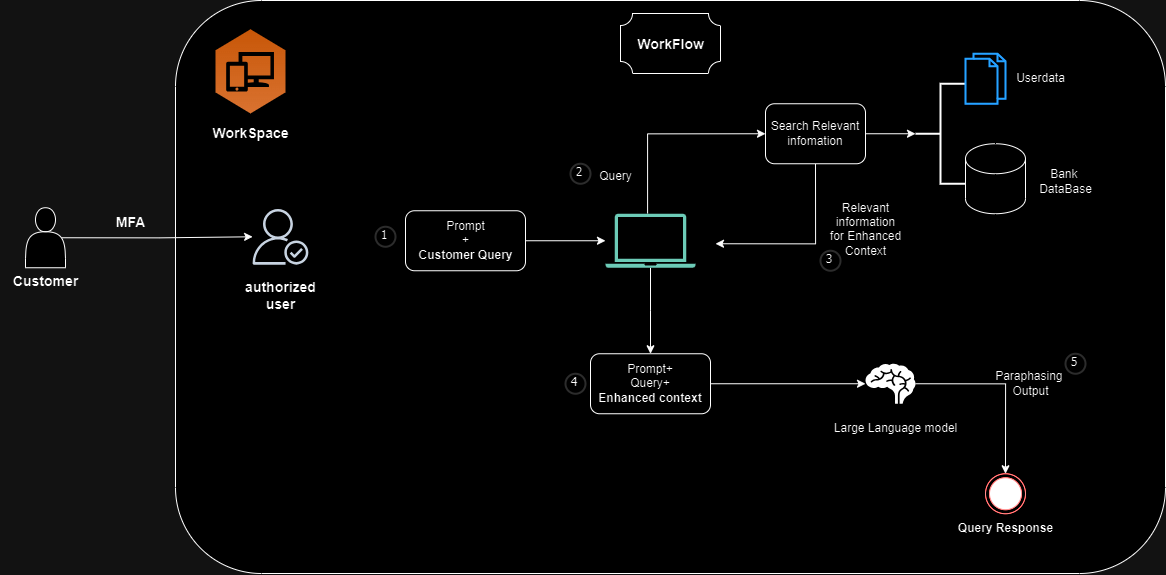

The diagram above was exported from draw.io. Its source (the exported page's mxGraphModel, read from the mxfile embedded in the PNG):
<mxGraphModel dx="2519" dy="1758" grid="1" gridSize="10" guides="1" tooltips="1" connect="1" arrows="1" fold="1" page="1" pageScale="1" pageWidth="850" pageHeight="1100" math="0" shadow="0">
  <root>
    <mxCell id="0" />
    <mxCell id="1" parent="0" />
    <mxCell id="NiO_VBvo5XN1dQaU9PiB-45" value="" style="rounded=1;whiteSpace=wrap;html=1;" vertex="1" parent="1">
      <mxGeometry x="-10" y="-33" width="990" height="573" as="geometry" />
    </mxCell>
    <mxCell id="NiO_VBvo5XN1dQaU9PiB-22" value="" style="edgeStyle=orthogonalEdgeStyle;rounded=0;orthogonalLoop=1;jettySize=auto;html=1;entryX=0;entryY=0.5;entryDx=0;entryDy=0;" edge="1" parent="1" source="NiO_VBvo5XN1dQaU9PiB-2" target="NiO_VBvo5XN1dQaU9PiB-4">
      <mxGeometry relative="1" as="geometry">
        <mxPoint x="475" y="103.25" as="targetPoint" />
        <Array as="points">
          <mxPoint x="462" y="100" />
        </Array>
      </mxGeometry>
    </mxCell>
    <mxCell id="NiO_VBvo5XN1dQaU9PiB-27" value="" style="edgeStyle=orthogonalEdgeStyle;rounded=0;orthogonalLoop=1;jettySize=auto;html=1;" edge="1" parent="1" source="NiO_VBvo5XN1dQaU9PiB-2">
      <mxGeometry relative="1" as="geometry">
        <mxPoint x="465" y="320.25" as="targetPoint" />
      </mxGeometry>
    </mxCell>
    <mxCell id="NiO_VBvo5XN1dQaU9PiB-2" value="" style="sketch=0;pointerEvents=1;shadow=0;dashed=0;html=1;strokeColor=none;fillColor=#005F4B;labelPosition=center;verticalLabelPosition=bottom;verticalAlign=top;align=center;outlineConnect=0;shape=mxgraph.veeam2.laptop;" vertex="1" parent="1">
      <mxGeometry x="420" y="180.25" width="90" height="54" as="geometry" />
    </mxCell>
    <mxCell id="NiO_VBvo5XN1dQaU9PiB-20" style="edgeStyle=orthogonalEdgeStyle;rounded=0;orthogonalLoop=1;jettySize=auto;html=1;exitX=0.5;exitY=1;exitDx=0;exitDy=0;" edge="1" parent="1" source="NiO_VBvo5XN1dQaU9PiB-4">
      <mxGeometry relative="1" as="geometry">
        <mxPoint x="530" y="210.25" as="targetPoint" />
        <Array as="points">
          <mxPoint x="630" y="210.25" />
        </Array>
      </mxGeometry>
    </mxCell>
    <mxCell id="NiO_VBvo5XN1dQaU9PiB-4" value="Search Relevant infomation" style="rounded=1;whiteSpace=wrap;html=1;" vertex="1" parent="1">
      <mxGeometry x="580" y="70.25" width="100" height="60" as="geometry" />
    </mxCell>
    <mxCell id="NiO_VBvo5XN1dQaU9PiB-7" value="Query" style="text;html=1;align=center;verticalAlign=middle;resizable=0;points=[];autosize=1;strokeColor=none;fillColor=none;" vertex="1" parent="1">
      <mxGeometry x="400" y="128.25" width="60" height="30" as="geometry" />
    </mxCell>
    <mxCell id="NiO_VBvo5XN1dQaU9PiB-10" value="" style="strokeWidth=2;html=1;shape=mxgraph.flowchart.annotation_2;align=left;labelPosition=right;pointerEvents=1;" vertex="1" parent="1">
      <mxGeometry x="730" y="50.25" width="50" height="100" as="geometry" />
    </mxCell>
    <mxCell id="NiO_VBvo5XN1dQaU9PiB-11" style="edgeStyle=orthogonalEdgeStyle;rounded=0;orthogonalLoop=1;jettySize=auto;html=1;exitX=1;exitY=0.5;exitDx=0;exitDy=0;entryX=0;entryY=0.5;entryDx=0;entryDy=0;entryPerimeter=0;" edge="1" parent="1" source="NiO_VBvo5XN1dQaU9PiB-4" target="NiO_VBvo5XN1dQaU9PiB-10">
      <mxGeometry relative="1" as="geometry" />
    </mxCell>
    <mxCell id="NiO_VBvo5XN1dQaU9PiB-12" value="" style="html=1;verticalLabelPosition=bottom;align=center;labelBackgroundColor=#ffffff;verticalAlign=top;strokeWidth=2;strokeColor=#0080F0;shadow=0;dashed=0;shape=mxgraph.ios7.icons.documents;" vertex="1" parent="1">
      <mxGeometry x="780" y="20.25" width="40" height="50" as="geometry" />
    </mxCell>
    <mxCell id="NiO_VBvo5XN1dQaU9PiB-14" value="" style="shape=cylinder3;whiteSpace=wrap;html=1;boundedLbl=1;backgroundOutline=1;size=15;" vertex="1" parent="1">
      <mxGeometry x="780" y="110.25" width="60" height="70" as="geometry" />
    </mxCell>
    <mxCell id="NiO_VBvo5XN1dQaU9PiB-15" value="Userdata" style="text;html=1;align=center;verticalAlign=middle;resizable=0;points=[];autosize=1;strokeColor=none;fillColor=none;" vertex="1" parent="1">
      <mxGeometry x="820" y="30.25" width="70" height="30" as="geometry" />
    </mxCell>
    <mxCell id="NiO_VBvo5XN1dQaU9PiB-23" value="Relevant&lt;div&gt;information&lt;/div&gt;&lt;div&gt;for Enhanced&lt;/div&gt;&lt;div&gt;Context&lt;/div&gt;&lt;div&gt;&lt;br&gt;&lt;/div&gt;" style="text;html=1;align=center;verticalAlign=middle;resizable=0;points=[];autosize=1;strokeColor=none;fillColor=none;" vertex="1" parent="1">
      <mxGeometry x="635" y="158.25" width="90" height="90" as="geometry" />
    </mxCell>
    <mxCell id="NiO_VBvo5XN1dQaU9PiB-25" style="edgeStyle=orthogonalEdgeStyle;rounded=0;orthogonalLoop=1;jettySize=auto;html=1;exitX=1;exitY=0.5;exitDx=0;exitDy=0;" edge="1" parent="1" source="NiO_VBvo5XN1dQaU9PiB-24" target="NiO_VBvo5XN1dQaU9PiB-2">
      <mxGeometry relative="1" as="geometry" />
    </mxCell>
    <mxCell id="NiO_VBvo5XN1dQaU9PiB-24" value="" style="rounded=1;whiteSpace=wrap;html=1;" vertex="1" parent="1">
      <mxGeometry x="220" y="177.25" width="120" height="60" as="geometry" />
    </mxCell>
    <mxCell id="NiO_VBvo5XN1dQaU9PiB-8" value="Prompt&lt;div&gt;+&lt;/div&gt;&lt;div&gt;&lt;b&gt;Customer&amp;nbsp;&lt;span style=&quot;background-color: initial;&quot;&gt;Query&lt;/span&gt;&lt;/b&gt;&lt;/div&gt;" style="text;html=1;align=center;verticalAlign=middle;resizable=0;points=[];autosize=1;strokeColor=none;fillColor=none;" vertex="1" parent="1">
      <mxGeometry x="220" y="177.25" width="120" height="60" as="geometry" />
    </mxCell>
    <mxCell id="NiO_VBvo5XN1dQaU9PiB-28" value="Prompt+&lt;div&gt;&lt;span style=&quot;background-color: initial;&quot;&gt;Query+&lt;/span&gt;&lt;/div&gt;&lt;div&gt;&lt;span style=&quot;background-color: initial;&quot;&gt;&lt;b&gt;Enhanced context&lt;/b&gt;&lt;/span&gt;&lt;/div&gt;" style="rounded=1;whiteSpace=wrap;html=1;" vertex="1" parent="1">
      <mxGeometry x="405" y="320.25" width="120" height="60" as="geometry" />
    </mxCell>
    <mxCell id="NiO_VBvo5XN1dQaU9PiB-30" value="Bank&amp;nbsp;&lt;div&gt;DataBase&lt;/div&gt;" style="text;html=1;align=center;verticalAlign=middle;resizable=0;points=[];autosize=1;strokeColor=none;fillColor=none;" vertex="1" parent="1">
      <mxGeometry x="840" y="128.25" width="80" height="40" as="geometry" />
    </mxCell>
    <mxCell id="NiO_VBvo5XN1dQaU9PiB-33" value="Large Language model" style="text;html=1;align=center;verticalAlign=middle;resizable=0;points=[];autosize=1;strokeColor=none;fillColor=none;" vertex="1" parent="1">
      <mxGeometry x="635" y="380.25" width="150" height="30" as="geometry" />
    </mxCell>
    <mxCell id="NiO_VBvo5XN1dQaU9PiB-35" value="" style="ellipse;html=1;shape=endState;fillColor=#000000;strokeColor=#ff0000;" vertex="1" parent="1">
      <mxGeometry x="800" y="440.25" width="40" height="40" as="geometry" />
    </mxCell>
    <mxCell id="NiO_VBvo5XN1dQaU9PiB-36" value="Paraphasing&amp;nbsp;&lt;div&gt;Output&lt;/div&gt;" style="text;html=1;align=center;verticalAlign=middle;resizable=0;points=[];autosize=1;strokeColor=none;fillColor=none;" vertex="1" parent="1">
      <mxGeometry x="800" y="330.25" width="90" height="40" as="geometry" />
    </mxCell>
    <mxCell id="NiO_VBvo5XN1dQaU9PiB-37" value="&lt;b&gt;Query Response&lt;/b&gt;" style="text;html=1;align=center;verticalAlign=middle;resizable=0;points=[];autosize=1;strokeColor=none;fillColor=none;" vertex="1" parent="1">
      <mxGeometry x="760" y="480.25" width="120" height="30" as="geometry" />
    </mxCell>
    <mxCell id="NiO_VBvo5XN1dQaU9PiB-38" value="1" style="ellipse;whiteSpace=wrap;html=1;aspect=fixed;strokeWidth=2;fontFamily=Tahoma;spacingBottom=4;spacingRight=2;strokeColor=#d3d3d3;" vertex="1" parent="1">
      <mxGeometry x="190" y="193.25" width="20" height="20" as="geometry" />
    </mxCell>
    <mxCell id="NiO_VBvo5XN1dQaU9PiB-39" value="2" style="ellipse;whiteSpace=wrap;html=1;aspect=fixed;strokeWidth=2;fontFamily=Tahoma;spacingBottom=4;spacingRight=2;strokeColor=#d3d3d3;" vertex="1" parent="1">
      <mxGeometry x="385" y="130.25" width="20" height="20" as="geometry" />
    </mxCell>
    <mxCell id="NiO_VBvo5XN1dQaU9PiB-40" value="3" style="ellipse;whiteSpace=wrap;html=1;aspect=fixed;strokeWidth=2;fontFamily=Tahoma;spacingBottom=4;spacingRight=2;strokeColor=#d3d3d3;" vertex="1" parent="1">
      <mxGeometry x="635" y="217.25" width="20" height="20" as="geometry" />
    </mxCell>
    <mxCell id="NiO_VBvo5XN1dQaU9PiB-41" value="4" style="ellipse;whiteSpace=wrap;html=1;aspect=fixed;strokeWidth=2;fontFamily=Tahoma;spacingBottom=4;spacingRight=2;strokeColor=#d3d3d3;" vertex="1" parent="1">
      <mxGeometry x="380" y="340.25" width="20" height="20" as="geometry" />
    </mxCell>
    <mxCell id="NiO_VBvo5XN1dQaU9PiB-44" value="5" style="ellipse;whiteSpace=wrap;html=1;aspect=fixed;strokeWidth=2;fontFamily=Tahoma;spacingBottom=4;spacingRight=2;strokeColor=#d3d3d3;" vertex="1" parent="1">
      <mxGeometry x="880" y="320.25" width="20" height="20" as="geometry" />
    </mxCell>
    <mxCell id="NiO_VBvo5XN1dQaU9PiB-55" style="edgeStyle=orthogonalEdgeStyle;rounded=0;orthogonalLoop=1;jettySize=auto;html=1;exitX=0.9;exitY=0.5;exitDx=0;exitDy=0;exitPerimeter=0;" edge="1" parent="1" source="NiO_VBvo5XN1dQaU9PiB-46" target="NiO_VBvo5XN1dQaU9PiB-50">
      <mxGeometry relative="1" as="geometry" />
    </mxCell>
    <mxCell id="NiO_VBvo5XN1dQaU9PiB-46" value="" style="shape=actor;whiteSpace=wrap;html=1;" vertex="1" parent="1">
      <mxGeometry x="-160" y="174.25" width="40" height="60" as="geometry" />
    </mxCell>
    <mxCell id="NiO_VBvo5XN1dQaU9PiB-47" value="&lt;b&gt;&lt;font style=&quot;font-size: 14px;&quot;&gt;Customer&lt;/font&gt;&lt;/b&gt;" style="text;html=1;align=center;verticalAlign=middle;resizable=0;points=[];autosize=1;strokeColor=none;fillColor=none;" vertex="1" parent="1">
      <mxGeometry x="-185" y="233" width="90" height="30" as="geometry" />
    </mxCell>
    <mxCell id="NiO_VBvo5XN1dQaU9PiB-48" value="" style="outlineConnect=0;dashed=0;verticalLabelPosition=bottom;verticalAlign=top;align=center;html=1;shape=mxgraph.aws3.workspaces;fillColor=#D16A28;gradientColor=#F58435;gradientDirection=north;" vertex="1" parent="1">
      <mxGeometry x="30" y="-4.25" width="70" height="84.25" as="geometry" />
    </mxCell>
    <mxCell id="NiO_VBvo5XN1dQaU9PiB-50" value="" style="sketch=0;outlineConnect=0;fontColor=#232F3E;gradientColor=none;fillColor=#232F3D;strokeColor=none;dashed=0;verticalLabelPosition=bottom;verticalAlign=top;align=center;html=1;fontSize=12;fontStyle=0;aspect=fixed;pointerEvents=1;shape=mxgraph.aws4.authenticated_user;" vertex="1" parent="1">
      <mxGeometry x="67.11999999999999" y="175.38" width="55.75" height="55.75" as="geometry" />
    </mxCell>
    <mxCell id="NiO_VBvo5XN1dQaU9PiB-53" value="&lt;font style=&quot;font-size: 14px;&quot;&gt;&lt;b&gt;MFA&lt;/b&gt;&lt;/font&gt;" style="text;html=1;align=center;verticalAlign=middle;resizable=0;points=[];autosize=1;strokeColor=none;fillColor=none;" vertex="1" parent="1">
      <mxGeometry x="-80" y="174.25" width="50" height="30" as="geometry" />
    </mxCell>
    <mxCell id="NiO_VBvo5XN1dQaU9PiB-54" value="&lt;b&gt;&lt;font style=&quot;font-size: 14px;&quot;&gt;authorized&lt;br&gt;user&lt;/font&gt;&lt;/b&gt;" style="text;html=1;align=center;verticalAlign=middle;resizable=0;points=[];autosize=1;strokeColor=none;fillColor=none;" vertex="1" parent="1">
      <mxGeometry x="50" y="237.25" width="90" height="50" as="geometry" />
    </mxCell>
    <mxCell id="NiO_VBvo5XN1dQaU9PiB-56" value="&lt;b&gt;&lt;font style=&quot;font-size: 14px;&quot;&gt;WorkSpace&lt;/font&gt;&lt;/b&gt;" style="text;html=1;align=center;verticalAlign=middle;resizable=0;points=[];autosize=1;strokeColor=none;fillColor=none;" vertex="1" parent="1">
      <mxGeometry x="15" y="85.25" width="100" height="30" as="geometry" />
    </mxCell>
    <mxCell id="NiO_VBvo5XN1dQaU9PiB-57" value="" style="edgeStyle=orthogonalEdgeStyle;rounded=0;orthogonalLoop=1;jettySize=auto;html=1;exitX=1;exitY=0.5;exitDx=0;exitDy=0;" edge="1" parent="1" source="NiO_VBvo5XN1dQaU9PiB-28" target="NiO_VBvo5XN1dQaU9PiB-32">
      <mxGeometry relative="1" as="geometry">
        <mxPoint x="750" y="349.91666666666674" as="targetPoint" />
        <mxPoint x="525" y="350" as="sourcePoint" />
      </mxGeometry>
    </mxCell>
    <mxCell id="NiO_VBvo5XN1dQaU9PiB-59" style="edgeStyle=orthogonalEdgeStyle;rounded=0;orthogonalLoop=1;jettySize=auto;html=1;exitX=1;exitY=0.5;exitDx=0;exitDy=0;exitPerimeter=0;" edge="1" parent="1" source="NiO_VBvo5XN1dQaU9PiB-32" target="NiO_VBvo5XN1dQaU9PiB-35">
      <mxGeometry relative="1" as="geometry" />
    </mxCell>
    <mxCell id="NiO_VBvo5XN1dQaU9PiB-32" value="" style="shape=mxgraph.signs.healthcare.brain;html=1;pointerEvents=1;fillColor=#000000;strokeColor=none;verticalLabelPosition=bottom;verticalAlign=top;align=center;" vertex="1" parent="1">
      <mxGeometry x="680" y="330.25" width="50" height="40" as="geometry" />
    </mxCell>
    <mxCell id="NiO_VBvo5XN1dQaU9PiB-61" value="" style="verticalLabelPosition=bottom;verticalAlign=top;html=1;shape=mxgraph.basic.plaque;dx=6;whiteSpace=wrap;" vertex="1" parent="1">
      <mxGeometry x="435" y="-20" width="100" height="60" as="geometry" />
    </mxCell>
    <mxCell id="NiO_VBvo5XN1dQaU9PiB-62" value="&lt;font style=&quot;font-size: 14px;&quot;&gt;&lt;b&gt;WorkFlow&lt;/b&gt;&lt;/font&gt;" style="text;html=1;align=center;verticalAlign=middle;resizable=0;points=[];autosize=1;strokeColor=none;fillColor=none;" vertex="1" parent="1">
      <mxGeometry x="440" y="-4.25" width="90" height="30" as="geometry" />
    </mxCell>
  </root>
</mxGraphModel>